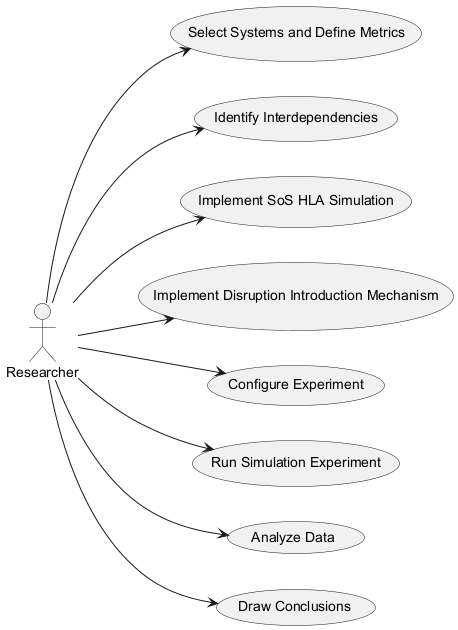

The diagram above was rendered by PlantUML. Its source (embedded in the PNG):
@startuml
left to right direction
actor Researcher
usecase "Select Systems and Define Metrics" as UC1
usecase "Identify Interdependencies" as UC2
usecase "Implement SoS HLA Simulation" as UC3
usecase "Implement Disruption Introduction Mechanism" as UC4
usecase "Configure Experiment" as UC5
usecase "Run Simulation Experiment" as UC6
usecase "Analyze Data" as UC7
usecase "Draw Conclusions" as UC8

Researcher --> UC1
Researcher --> UC2
Researcher --> UC3
Researcher --> UC4
Researcher --> UC5
Researcher --> UC6
Researcher --> UC7
Researcher --> UC8
@enduml